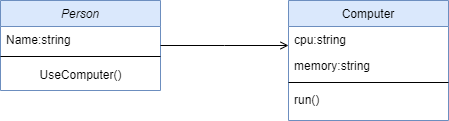

The diagram above was exported from draw.io. Its source (the exported page's mxGraphModel, read from the mxfile embedded in the PNG):
<mxGraphModel dx="1434" dy="750" grid="1" gridSize="10" guides="1" tooltips="1" connect="1" arrows="1" fold="1" page="1" pageScale="1" pageWidth="827" pageHeight="1169" math="0" shadow="0">
  <root>
    <mxCell id="WIyWlLk6GJQsqaUBKTNV-0" />
    <mxCell id="WIyWlLk6GJQsqaUBKTNV-1" parent="WIyWlLk6GJQsqaUBKTNV-0" />
    <mxCell id="zkfFHV4jXpPFQw0GAbJ--0" value="Person" style="swimlane;fontStyle=2;align=center;verticalAlign=top;childLayout=stackLayout;horizontal=1;startSize=26;horizontalStack=0;resizeParent=1;resizeLast=0;collapsible=1;marginBottom=0;rounded=0;shadow=0;strokeWidth=1;fillColor=#dae8fc;strokeColor=#6c8ebf;" parent="WIyWlLk6GJQsqaUBKTNV-1" vertex="1">
      <mxGeometry x="220" y="120" width="160" height="90" as="geometry">
        <mxRectangle x="230" y="140" width="160" height="26" as="alternateBounds" />
      </mxGeometry>
    </mxCell>
    <mxCell id="zkfFHV4jXpPFQw0GAbJ--1" value="Name:string" style="text;align=left;verticalAlign=top;spacingLeft=4;spacingRight=4;overflow=hidden;rotatable=0;points=[[0,0.5],[1,0.5]];portConstraint=eastwest;" parent="zkfFHV4jXpPFQw0GAbJ--0" vertex="1">
      <mxGeometry y="26" width="160" height="26" as="geometry" />
    </mxCell>
    <mxCell id="zkfFHV4jXpPFQw0GAbJ--4" value="" style="line;html=1;strokeWidth=1;align=left;verticalAlign=middle;spacingTop=-1;spacingLeft=3;spacingRight=3;rotatable=0;labelPosition=right;points=[];portConstraint=eastwest;" parent="zkfFHV4jXpPFQw0GAbJ--0" vertex="1">
      <mxGeometry y="52" width="160" height="8" as="geometry" />
    </mxCell>
    <mxCell id="QdLIedKiF2Z4h_buhTNF-1" value="UseComputer()" style="text;html=1;align=center;verticalAlign=middle;resizable=0;points=[];autosize=1;strokeColor=none;fillColor=none;" parent="zkfFHV4jXpPFQw0GAbJ--0" vertex="1">
      <mxGeometry y="60" width="160" height="30" as="geometry" />
    </mxCell>
    <mxCell id="zkfFHV4jXpPFQw0GAbJ--17" value="Computer&#10;" style="swimlane;fontStyle=0;align=center;verticalAlign=top;childLayout=stackLayout;horizontal=1;startSize=26;horizontalStack=0;resizeParent=1;resizeLast=0;collapsible=1;marginBottom=0;rounded=0;shadow=0;strokeWidth=1;fillColor=#dae8fc;strokeColor=#6c8ebf;" parent="WIyWlLk6GJQsqaUBKTNV-1" vertex="1">
      <mxGeometry x="508" y="120" width="160" height="120" as="geometry">
        <mxRectangle x="550" y="140" width="160" height="26" as="alternateBounds" />
      </mxGeometry>
    </mxCell>
    <mxCell id="zkfFHV4jXpPFQw0GAbJ--18" value="cpu:string" style="text;align=left;verticalAlign=top;spacingLeft=4;spacingRight=4;overflow=hidden;rotatable=0;points=[[0,0.5],[1,0.5]];portConstraint=eastwest;" parent="zkfFHV4jXpPFQw0GAbJ--17" vertex="1">
      <mxGeometry y="26" width="160" height="26" as="geometry" />
    </mxCell>
    <mxCell id="zkfFHV4jXpPFQw0GAbJ--19" value="memory:string" style="text;align=left;verticalAlign=top;spacingLeft=4;spacingRight=4;overflow=hidden;rotatable=0;points=[[0,0.5],[1,0.5]];portConstraint=eastwest;rounded=0;shadow=0;html=0;" parent="zkfFHV4jXpPFQw0GAbJ--17" vertex="1">
      <mxGeometry y="52" width="160" height="26" as="geometry" />
    </mxCell>
    <mxCell id="zkfFHV4jXpPFQw0GAbJ--23" value="" style="line;html=1;strokeWidth=1;align=left;verticalAlign=middle;spacingTop=-1;spacingLeft=3;spacingRight=3;rotatable=0;labelPosition=right;points=[];portConstraint=eastwest;" parent="zkfFHV4jXpPFQw0GAbJ--17" vertex="1">
      <mxGeometry y="78" width="160" height="8" as="geometry" />
    </mxCell>
    <mxCell id="zkfFHV4jXpPFQw0GAbJ--25" value="run()" style="text;align=left;verticalAlign=top;spacingLeft=4;spacingRight=4;overflow=hidden;rotatable=0;points=[[0,0.5],[1,0.5]];portConstraint=eastwest;" parent="zkfFHV4jXpPFQw0GAbJ--17" vertex="1">
      <mxGeometry y="86" width="160" height="26" as="geometry" />
    </mxCell>
    <mxCell id="zkfFHV4jXpPFQw0GAbJ--26" value="" style="endArrow=open;shadow=0;strokeWidth=1;rounded=0;endFill=1;edgeStyle=elbowEdgeStyle;elbow=vertical;" parent="WIyWlLk6GJQsqaUBKTNV-1" source="zkfFHV4jXpPFQw0GAbJ--0" target="zkfFHV4jXpPFQw0GAbJ--17" edge="1">
      <mxGeometry x="0.5" y="41" relative="1" as="geometry">
        <mxPoint x="380" y="192" as="sourcePoint" />
        <mxPoint x="540" y="192" as="targetPoint" />
        <mxPoint x="-40" y="32" as="offset" />
      </mxGeometry>
    </mxCell>
  </root>
</mxGraphModel>